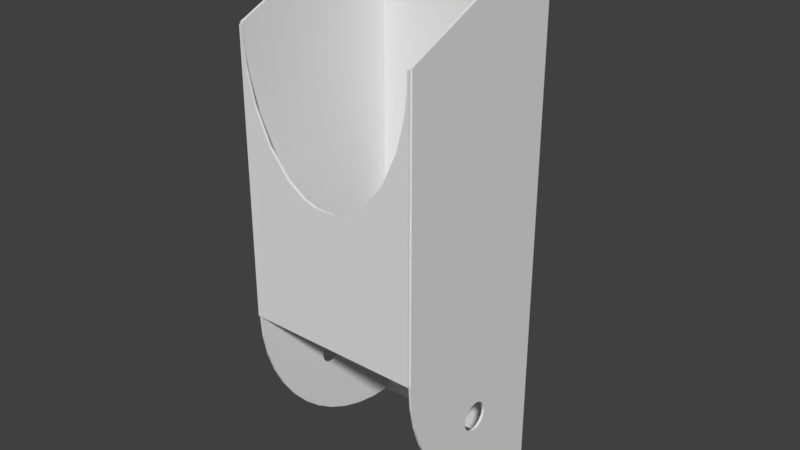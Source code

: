 # Source: armupper.blend  (saved by Blender 2.77.0; exported with 4.5.12 LTS)
import bpy
from mathutils import Matrix  # noqa: F401  (used for matrix-valued properties, if any)

bpy.ops.wm.read_factory_settings(use_empty=True)
scene = bpy.context.scene
scene.name = 'Scene'

# ---- collections
col_collection_1 = bpy.data.collections.new('Collection 1'); scene.collection.children.link(col_collection_1)

# ---- world
world_world = bpy.data.worlds.new('World'); scene.world = world_world
world_world.color = (0.05088, 0.05088, 0.05088)
world_world.use_sun_shadow = False
world_world.sun_shadow_jitter_overblur = 0.0
world_world.cycles.sampling_method = 'MANUAL'

# ---- meshes
me_cube_004 = bpy.data.meshes.new('Cube.004')
me_cube_004.from_pydata([(-4.448, 0.0625, 17.97), (4.552, 0.0625, -5.094), (4.552, 0.0625, 21.91), (-4.448, 0.0625, 3.842), (3.328, 0.0625, -5.03), (2.157, 0.0625, -4.791), (1.046, 0.0625, -4.405), (0.007141, 0.0625, -3.883), (-0.95, 0.0625, -3.236), (-1.814, 0.0625, -2.476), (-2.575, 0.0625, -1.611), (-3.222, 0.0625, -0.6539), (-3.744, 0.0625, 0.3853), (-4.129, 0.0625, 1.496), (-4.369, 0.0625, 2.667), (-0.4503, 0.0625, -0.2542), (-0.4303, 0.0625, -0.1566), (-0.3982, 0.0625, -0.06408), (-0.3547, 0.0625, 0.02252), (-0.3008, 0.0625, 0.1023), (-0.2374, 0.0625, 0.1743), (-0.1654, 0.0625, 0.2377), (-0.08563, 0.0625, 0.2916), (0.000969, 0.0625, 0.3351), (0.09351, 0.0625, 0.3672), (0.1911, 0.0625, 0.3872), (0.2929, 0.0625, 0.394), (0.3946, 0.0625, 0.3872), (0.4922, 0.0625, 0.3672), (0.5847, 0.0625, 0.3351), (0.6713, 0.0625, 0.2916), (0.7511, 0.0625, 0.2377), (0.8231, 0.0625, 0.1743), (0.8865, 0.0625, 0.1023), (0.9404, 0.0625, 0.02253), (0.9839, 0.0625, -0.06408), (1.016, 0.0625, -0.1566), (1.036, 0.0625, -0.2542), (1.043, 0.0625, -0.356), (1.036, 0.0625, -0.4577), (1.016, 0.0625, -0.5553), (0.9839, 0.0625, -0.6478), (0.9404, 0.0625, -0.7344), (0.8865, 0.0625, -0.8142), (0.8231, 0.0625, -0.8862), (0.7511, 0.0625, -0.9497), (0.6713, 0.0625, -1.004), (0.5847, 0.0625, -1.047), (0.4922, 0.0625, -1.079), (0.3946, 0.0625, -1.099), (0.2929, 0.0625, -1.106), (0.1911, 0.0625, -1.099), (0.09352, 0.0625, -1.079), (0.0009698, 0.0625, -1.047), (-0.08563, 0.0625, -1.004), (-0.1654, 0.0625, -0.9497), (-0.2374, 0.0625, -0.8862), (-0.3008, 0.0625, -0.8142), (-0.3547, 0.0625, -0.7344), (-0.3982, 0.0625, -0.6478), (-0.4303, 0.0625, -0.5553), (-0.4503, 0.0625, -0.4577), (-0.4571, 0.0625, -0.356), (4.552, -0.0625, 21.91), (-4.448, -0.0625, 17.97), (-4.448, -0.0625, 3.842), (4.552, -0.0625, -5.094), (3.328, -0.0625, -5.03), (2.157, -0.0625, -4.791), (1.046, -0.0625, -4.405), (0.007141, -0.0625, -3.883), (-0.95, -0.0625, -3.236), (-1.814, -0.0625, -2.476), (-2.575, -0.0625, -1.611), (-3.222, -0.0625, -0.6539), (-3.744, -0.0625, 0.3853), (-4.129, -0.0625, 1.496), (-4.369, -0.0625, 2.667), (-0.4503, -0.0625, -0.2542), (-0.4303, -0.0625, -0.1566), (-0.3982, -0.0625, -0.06408), (-0.3547, -0.0625, 0.02252), (-0.3008, -0.0625, 0.1023), (-0.2374, -0.0625, 0.1743), (-0.1654, -0.0625, 0.2377), (-0.08563, -0.0625, 0.2916), (0.000969, -0.0625, 0.3351), (0.09351, -0.0625, 0.3672), (0.1911, -0.0625, 0.3872), (0.2929, -0.0625, 0.394), (0.3946, -0.0625, 0.3872), (0.4922, -0.0625, 0.3672), (0.5847, -0.0625, 0.3351), (0.6713, -0.0625, 0.2916), (0.7511, -0.0625, 0.2377), (0.8231, -0.0625, 0.1743), (0.8865, -0.0625, 0.1023), (0.9404, -0.0625, 0.02253), (0.9839, -0.0625, -0.06408), (1.016, -0.0625, -0.1566), (1.036, -0.0625, -0.2542), (1.043, -0.0625, -0.356), (1.036, -0.0625, -0.4577), (1.016, -0.0625, -0.5553), (0.9839, -0.0625, -0.6478), (0.9404, -0.0625, -0.7344), (0.8865, -0.0625, -0.8142), (0.8231, -0.0625, -0.8862), (0.7511, -0.0625, -0.9497), (0.6713, -0.0625, -1.004), (0.5847, -0.0625, -1.047), (0.4922, -0.0625, -1.079), (0.3946, -0.0625, -1.099), (0.2929, -0.0625, -1.106), (0.1911, -0.0625, -1.099), (0.09352, -0.0625, -1.079), (0.0009698, -0.0625, -1.047), (-0.08563, -0.0625, -1.004), (-0.1654, -0.0625, -0.9497), (-0.2374, -0.0625, -0.8862), (-0.3008, -0.0625, -0.8142), (-0.3547, -0.0625, -0.7344), (-0.3982, -0.0625, -0.6478), (-0.4303, -0.0625, -0.5553), (-0.4503, -0.0625, -0.4577), (-0.4571, -0.0625, -0.356)], [], [(0, 2, 1, 38, 37, 36, 35, 34, 33, 32, 31, 30, 29, 28, 27, 26, 25, 24, 23, 22, 21, 20, 19, 18, 17, 16, 15, 62, 11, 12, 13, 14, 3), (1, 4, 5, 6, 7, 8, 9, 10, 11, 62, 61, 60, 59, 58, 57, 56, 55, 54, 53, 52, 51, 50, 49, 48, 47, 46, 45, 44, 43, 42, 41, 40, 39, 38), (64, 65, 77, 76, 75, 74, 125, 78, 79, 80, 81, 82, 83, 84, 85, 86, 87, 88, 89, 90, 91, 92, 93, 94, 95, 96, 97, 98, 99, 100, 101, 66, 63), (66, 101, 102, 103, 104, 105, 106, 107, 108, 109, 110, 111, 112, 113, 114, 115, 116, 117, 118, 119, 120, 121, 122, 123, 124, 125, 74, 73, 72, 71, 70, 69, 68, 67), (20, 21, 84, 83), (47, 48, 111, 110), (21, 22, 85, 84), (48, 49, 112, 111), (22, 23, 86, 85), (49, 50, 113, 112), (23, 24, 87, 86), (50, 51, 114, 113), (24, 25, 88, 87), (51, 52, 115, 114), (25, 26, 89, 88), (52, 53, 116, 115), (26, 27, 90, 89), (2, 0, 64, 63), (53, 54, 117, 116), (27, 28, 91, 90), (0, 3, 65, 64), (54, 55, 118, 117), (28, 29, 92, 91), (1, 2, 63, 66), (55, 56, 119, 118), (29, 30, 93, 92), (4, 1, 66, 67), (56, 57, 120, 119), (30, 31, 94, 93), (5, 4, 67, 68), (57, 58, 121, 120), (31, 32, 95, 94), (6, 5, 68, 69), (58, 59, 122, 121), (32, 33, 96, 95), (7, 6, 69, 70), (59, 60, 123, 122), (33, 34, 97, 96), (8, 7, 70, 71), (60, 61, 124, 123), (34, 35, 98, 97), (9, 8, 71, 72), (61, 62, 125, 124), (35, 36, 99, 98), (10, 9, 72, 73), (62, 15, 78, 125), (36, 37, 100, 99), (11, 10, 73, 74), (37, 38, 101, 100), (12, 11, 74, 75), (38, 39, 102, 101), (13, 12, 75, 76), (39, 40, 103, 102), (14, 13, 76, 77), (40, 41, 104, 103), (3, 14, 77, 65), (41, 42, 105, 104), (15, 16, 79, 78), (42, 43, 106, 105), (16, 17, 80, 79), (43, 44, 107, 106), (17, 18, 81, 80), (44, 45, 108, 107), (18, 19, 82, 81), (45, 46, 109, 108), (19, 20, 83, 82), (46, 47, 110, 109)])
_uv = me_cube_004.uv_layers.new(name='UVMap')
_uv.uv.foreach_set('vector', [0.0, 0.0, 0.0, 0.0, 0.0, 0.0, 0.0, 0.0, 0.0, 0.0, 0.0, 0.0, 0.0, 0.0, 0.0, 0.0, 0.0, 0.0, 0.0, 0.0, 0.0, 0.0, 0.0, 0.0, 0.0, 0.0, 0.0, 0.0, 0.0, 0.0, 0.0, 0.0, 0.0, 0.0, 0.0, 0.0, 0.0, 0.0, 0.0, 0.0, 0.0, 0.0, 0.0, 0.0, 0.0, 0.0, 0.0, 0.0, 0.0, 0.0, 0.0, 0.0, 0.0, 0.0, 0.0, 0.0, 0.0, 0.0, 0.0, 0.0, 0.0, 0.0, 0.0, 0.0, 0.0, 0.0, 0.0, 0.0, 0.0, 0.0, 0.0, 0.0, 0.0, 0.0, 0.0, 0.0, 0.0, 0.0, 0.0, 0.0, 0.0, 0.0, 0.0, 0.0, 0.0, 0.0, 0.0, 0.0, 0.0, 0.0, 0.0, 0.0, 0.0, 0.0, 0.0, 0.0, 0.0, 0.0, 0.0, 0.0, 0.0, 0.0, 0.0, 0.0, 0.0, 0.0, 0.0, 0.0, 0.0, 0.0, 0.0, 0.0, 0.0, 0.0, 0.0, 0.0, 0.0, 0.0, 0.0, 0.0, 0.0, 0.0, 0.0, 0.0, 0.0, 0.0, 0.0, 0.0, 0.0, 0.0, 0.0, 0.0, 0.0, 0.0, 0.0003983, 0.8585, 5.934e-05, 0.3374, 0.003577, 0.2943, 0.01333, 0.2514, 0.02877, 0.2108, 0.04946, 0.173, 0.1595, 0.1607, 0.1597, 0.1634, 0.1605, 0.1659, 0.1616, 0.1681, 0.1632, 0.17, 0.1651, 0.1716, 0.1673, 0.1728, 0.1697, 0.1737, 0.1724, 0.1742, 0.1753, 0.1744, 0.1788, 0.1739, 0.182, 0.1732, 0.1855, 0.174, 0.1891, 0.1744, 0.1925, 0.1746, 0.1958, 0.1744, 0.1986, 0.1757, 0.2014, 0.1767, 0.204, 0.1781, 0.2065, 0.1794, 0.2089, 0.1806, 0.2106, 0.181, 0.2121, 0.1814, 0.2134, 0.1835, 0.2143, 0.1758, 0.3522, 5.934e-05, 0.3522, 0.9999, 0.3522, 5.934e-05, 0.2143, 0.1758, 0.2141, 0.17, 0.2134, 0.1644, 0.2121, 0.1588, 0.2103, 0.1534, 0.2081, 0.1481, 0.2057, 0.1434, 0.203, 0.139, 0.1999, 0.1351, 0.1966, 0.1341, 0.1932, 0.1334, 0.1897, 0.1333, 0.186, 0.1329, 0.1824, 0.1332, 0.1789, 0.1327, 0.1755, 0.1327, 0.1722, 0.133, 0.1693, 0.1355, 0.1666, 0.1384, 0.1643, 0.1417, 0.1623, 0.1454, 0.1608, 0.1494, 0.1597, 0.1537, 0.1593, 0.1572, 0.1595, 0.1607, 0.04946, 0.173, 0.0745, 0.1307, 0.1044, 0.09141, 0.1387, 0.05738, 0.176, 0.03341, 0.2155, 0.0212, 0.2591, 0.01022, 0.3046, 0.002376, 0.0, 0.0, 0.0, 0.0, 0.0, 0.0, 0.0, 0.0, 0.0, 0.0, 0.0, 0.0, 0.0, 0.0, 0.0, 0.0, 0.0, 0.0, 0.0, 0.0, 0.0, 0.0, 0.0, 0.0, 0.0, 0.0, 0.0, 0.0, 0.0, 0.0, 0.0, 0.0, 0.0, 0.0, 0.0, 0.0, 0.0, 0.0, 0.0, 0.0, 0.0, 0.0, 0.0, 0.0, 0.0, 0.0, 0.0, 0.0, 0.0, 0.0, 0.0, 0.0, 0.0, 0.0, 0.0, 0.0, 0.0, 0.0, 0.0, 0.0, 0.0, 0.0, 0.0, 0.0, 0.0, 0.0, 0.0, 0.0, 0.0, 0.0, 0.0, 0.0, 0.0, 0.0, 0.0, 0.0, 0.0, 0.0, 0.0, 0.0, 0.0, 0.0, 0.0, 0.0, 0.0, 0.0, 0.0, 0.0, 0.0, 0.0, 0.0, 0.0, 0.0, 0.0, 0.0, 0.0, 0.0, 0.0, 0.0, 0.0, 0.0, 0.0, 0.0, 0.0, 0.0, 0.0, 0.0, 0.0, 0.0, 0.0, 0.0, 0.0, 0.0, 0.0, 0.0, 0.0, 0.0, 0.0, 0.0, 0.0, 0.0, 0.0, 0.0, 0.0, 0.0, 0.0, 0.0, 0.0, 0.0, 0.0, 0.0, 0.0, 0.0, 0.0, 0.0, 0.0, 0.0, 0.0, 0.0, 0.0, 0.0, 0.0, 0.0, 0.0, 0.0, 0.0, 0.0, 0.0, 0.0, 0.0, 0.0, 0.0, 0.0, 0.0, 0.0, 0.0, 0.0, 0.0, 0.0, 0.0, 0.0, 0.0, 0.0, 0.0, 0.0, 0.0, 0.0, 0.0, 0.0, 0.0, 0.0, 0.0, 0.0, 0.0, 0.0, 0.0, 0.0, 0.0, 0.0, 0.0, 0.0, 0.0, 0.0, 0.0, 0.0, 0.0, 0.0, 0.0, 0.0, 0.0, 0.0, 0.0, 0.0, 0.0, 0.0, 0.0, 0.0, 0.0, 0.0, 0.0, 0.0, 0.0, 0.0, 0.0, 0.0, 0.0, 0.0, 0.0, 0.0, 0.0, 0.0, 0.0, 0.0, 0.0, 0.0, 0.0, 0.0, 0.0, 0.0, 0.0, 0.0, 0.0, 0.0, 0.0, 0.0, 0.0, 0.0, 0.0, 0.0, 0.0, 0.0, 0.0, 0.0, 0.0, 0.0, 0.0, 0.0, 0.0, 0.0, 0.0, 0.0, 0.0, 0.0, 0.0, 0.0, 0.0, 0.0, 0.0, 0.0, 0.0, 0.0, 0.0, 0.0, 0.0, 0.0, 0.0, 0.0, 0.0, 0.0, 0.0, 0.0, 0.0, 0.0, 0.0, 0.0, 0.0, 0.0, 0.0, 0.0, 0.0, 0.0, 0.0, 0.0, 0.0, 0.0, 0.0, 0.0, 0.0, 0.0, 0.0, 0.0, 0.0, 0.0, 0.0, 0.0, 0.0, 0.0, 0.0, 0.0, 0.0, 0.0, 0.0, 0.0, 0.0, 0.0, 0.0, 0.0, 0.0, 0.0, 0.0, 0.0, 0.0, 0.0, 0.0, 0.0, 0.0, 0.0, 0.0, 0.0, 0.0, 0.0, 0.0, 0.0, 0.0, 0.0, 0.0, 0.0, 0.0, 0.0, 0.0, 0.0, 0.0, 0.0, 0.0, 0.0, 0.0, 0.0, 0.0, 0.0, 0.0, 0.0, 0.0, 0.0, 0.0, 0.0, 0.0, 0.0, 0.0, 0.0, 0.0, 0.0, 0.0, 0.0, 0.0, 0.0, 0.0, 0.0, 0.0, 0.0, 0.0, 0.0, 0.0, 0.0, 0.0, 0.0, 0.0, 0.0, 0.0, 0.0, 0.0, 0.0, 0.0, 0.0, 0.0, 0.0, 0.0, 0.0, 0.0, 0.0, 0.0, 0.0, 0.0, 0.0, 0.0, 0.0, 0.0, 0.0, 0.0, 0.0, 0.0, 0.0, 0.0, 0.0, 0.0, 0.0, 0.0, 0.0, 0.0, 0.0, 0.0, 0.0, 0.0, 0.0, 0.0, 0.0, 0.0, 0.0, 0.0, 0.0, 0.0, 0.0, 0.0, 0.0, 0.0, 0.0, 0.0, 0.0, 0.0, 0.0, 0.0, 0.0, 0.0, 0.0, 0.0, 0.0, 0.0, 0.0, 0.0, 0.0, 0.0, 0.0, 0.0, 0.0, 0.0, 0.0, 0.0, 0.0, 0.0, 0.0, 0.0, 0.0, 0.0, 0.0, 0.0, 0.0, 0.0, 0.0, 0.0, 0.0, 0.0, 0.0, 0.0, 0.0, 0.0, 0.0, 0.0, 0.0, 0.0, 0.0, 0.0, 0.0, 0.0, 0.0, 0.0, 0.0, 0.0, 0.0, 0.0, 0.0, 0.0, 0.0, 0.0, 0.0, 0.0, 0.0, 0.0, 0.0, 0.0, 0.0, 0.0, 0.0, 0.0, 0.0, 0.0, 0.0, 0.0, 0.0, 0.0, 0.0, 0.0, 0.0, 0.0, 0.0, 0.0, 0.0, 0.0, 0.0, 0.0, 0.0, 0.0, 0.0, 0.0, 0.0, 0.0, 0.0, 0.0, 0.0, 0.0, 0.0, 0.0, 0.0, 0.0, 0.0, 0.0])
me_cube_004.materials.append(None)
me_cube_004.use_remesh_preserve_volume = False
me_cube_004.use_remesh_preserve_attributes = False
me_cube_004.use_mirror_vertex_groups = False
me_cube_004.update()
me_cube_003 = bpy.data.meshes.new('Cube.003')
me_cube_003.from_pydata([(-4.448, 0.0625, 17.97), (4.552, 0.0625, -5.094), (4.552, 0.0625, 21.91), (-4.448, 0.0625, 3.842), (3.328, 0.0625, -5.03), (2.157, 0.0625, -4.791), (1.046, 0.0625, -4.405), (0.007141, 0.0625, -3.883), (-0.95, 0.0625, -3.236), (-1.814, 0.0625, -2.476), (-2.575, 0.0625, -1.611), (-3.222, 0.0625, -0.6539), (-3.744, 0.0625, 0.3853), (-4.129, 0.0625, 1.496), (-4.369, 0.0625, 2.667), (-0.4503, 0.0625, -0.2542), (-0.4303, 0.0625, -0.1566), (-0.3982, 0.0625, -0.06408), (-0.3547, 0.0625, 0.02252), (-0.3008, 0.0625, 0.1023), (-0.2374, 0.0625, 0.1743), (-0.1654, 0.0625, 0.2377), (-0.08563, 0.0625, 0.2916), (0.000969, 0.0625, 0.3351), (0.09351, 0.0625, 0.3672), (0.1911, 0.0625, 0.3872), (0.2929, 0.0625, 0.394), (0.3946, 0.0625, 0.3872), (0.4922, 0.0625, 0.3672), (0.5847, 0.0625, 0.3351), (0.6713, 0.0625, 0.2916), (0.7511, 0.0625, 0.2377), (0.8231, 0.0625, 0.1743), (0.8865, 0.0625, 0.1023), (0.9404, 0.0625, 0.02253), (0.9839, 0.0625, -0.06408), (1.016, 0.0625, -0.1566), (1.036, 0.0625, -0.2542), (1.043, 0.0625, -0.356), (1.036, 0.0625, -0.4577), (1.016, 0.0625, -0.5553), (0.9839, 0.0625, -0.6478), (0.9404, 0.0625, -0.7344), (0.8865, 0.0625, -0.8142), (0.8231, 0.0625, -0.8862), (0.7511, 0.0625, -0.9497), (0.6713, 0.0625, -1.004), (0.5847, 0.0625, -1.047), (0.4922, 0.0625, -1.079), (0.3946, 0.0625, -1.099), (0.2929, 0.0625, -1.106), (0.1911, 0.0625, -1.099), (0.09352, 0.0625, -1.079), (0.0009698, 0.0625, -1.047), (-0.08563, 0.0625, -1.004), (-0.1654, 0.0625, -0.9497), (-0.2374, 0.0625, -0.8862), (-0.3008, 0.0625, -0.8142), (-0.3547, 0.0625, -0.7344), (-0.3982, 0.0625, -0.6478), (-0.4303, 0.0625, -0.5553), (-0.4503, 0.0625, -0.4577), (-0.4571, 0.0625, -0.356), (4.552, -0.0625, 21.91), (-4.448, -0.0625, 17.97), (-4.448, -0.0625, 3.842), (4.552, -0.0625, -5.094), (3.328, -0.0625, -5.03), (2.157, -0.0625, -4.791), (1.046, -0.0625, -4.405), (0.007141, -0.0625, -3.883), (-0.95, -0.0625, -3.236), (-1.814, -0.0625, -2.476), (-2.575, -0.0625, -1.611), (-3.222, -0.0625, -0.6539), (-3.744, -0.0625, 0.3853), (-4.129, -0.0625, 1.496), (-4.369, -0.0625, 2.667), (-0.4503, -0.0625, -0.2542), (-0.4303, -0.0625, -0.1566), (-0.3982, -0.0625, -0.06408), (-0.3547, -0.0625, 0.02252), (-0.3008, -0.0625, 0.1023), (-0.2374, -0.0625, 0.1743), (-0.1654, -0.0625, 0.2377), (-0.08563, -0.0625, 0.2916), (0.000969, -0.0625, 0.3351), (0.09351, -0.0625, 0.3672), (0.1911, -0.0625, 0.3872), (0.2929, -0.0625, 0.394), (0.3946, -0.0625, 0.3872), (0.4922, -0.0625, 0.3672), (0.5847, -0.0625, 0.3351), (0.6713, -0.0625, 0.2916), (0.7511, -0.0625, 0.2377), (0.8231, -0.0625, 0.1743), (0.8865, -0.0625, 0.1023), (0.9404, -0.0625, 0.02253), (0.9839, -0.0625, -0.06408), (1.016, -0.0625, -0.1566), (1.036, -0.0625, -0.2542), (1.043, -0.0625, -0.356), (1.036, -0.0625, -0.4577), (1.016, -0.0625, -0.5553), (0.9839, -0.0625, -0.6478), (0.9404, -0.0625, -0.7344), (0.8865, -0.0625, -0.8142), (0.8231, -0.0625, -0.8862), (0.7511, -0.0625, -0.9497), (0.6713, -0.0625, -1.004), (0.5847, -0.0625, -1.047), (0.4922, -0.0625, -1.079), (0.3946, -0.0625, -1.099), (0.2929, -0.0625, -1.106), (0.1911, -0.0625, -1.099), (0.09352, -0.0625, -1.079), (0.0009698, -0.0625, -1.047), (-0.08563, -0.0625, -1.004), (-0.1654, -0.0625, -0.9497), (-0.2374, -0.0625, -0.8862), (-0.3008, -0.0625, -0.8142), (-0.3547, -0.0625, -0.7344), (-0.3982, -0.0625, -0.6478), (-0.4303, -0.0625, -0.5553), (-0.4503, -0.0625, -0.4577), (-0.4571, -0.0625, -0.356)], [], [(0, 2, 1, 38, 37, 36, 35, 34, 33, 32, 31, 30, 29, 28, 27, 26, 25, 24, 23, 22, 21, 20, 19, 18, 17, 16, 15, 62, 11, 12, 13, 14, 3), (1, 4, 5, 6, 7, 8, 9, 10, 11, 62, 61, 60, 59, 58, 57, 56, 55, 54, 53, 52, 51, 50, 49, 48, 47, 46, 45, 44, 43, 42, 41, 40, 39, 38), (64, 65, 77, 76, 75, 74, 125, 78, 79, 80, 81, 82, 83, 84, 85, 86, 87, 88, 89, 90, 91, 92, 93, 94, 95, 96, 97, 98, 99, 100, 101, 66, 63), (66, 101, 102, 103, 104, 105, 106, 107, 108, 109, 110, 111, 112, 113, 114, 115, 116, 117, 118, 119, 120, 121, 122, 123, 124, 125, 74, 73, 72, 71, 70, 69, 68, 67), (20, 21, 84, 83), (47, 48, 111, 110), (21, 22, 85, 84), (48, 49, 112, 111), (22, 23, 86, 85), (49, 50, 113, 112), (23, 24, 87, 86), (50, 51, 114, 113), (24, 25, 88, 87), (51, 52, 115, 114), (25, 26, 89, 88), (52, 53, 116, 115), (26, 27, 90, 89), (2, 0, 64, 63), (53, 54, 117, 116), (27, 28, 91, 90), (0, 3, 65, 64), (54, 55, 118, 117), (28, 29, 92, 91), (1, 2, 63, 66), (55, 56, 119, 118), (29, 30, 93, 92), (4, 1, 66, 67), (56, 57, 120, 119), (30, 31, 94, 93), (5, 4, 67, 68), (57, 58, 121, 120), (31, 32, 95, 94), (6, 5, 68, 69), (58, 59, 122, 121), (32, 33, 96, 95), (7, 6, 69, 70), (59, 60, 123, 122), (33, 34, 97, 96), (8, 7, 70, 71), (60, 61, 124, 123), (34, 35, 98, 97), (9, 8, 71, 72), (61, 62, 125, 124), (35, 36, 99, 98), (10, 9, 72, 73), (62, 15, 78, 125), (36, 37, 100, 99), (11, 10, 73, 74), (37, 38, 101, 100), (12, 11, 74, 75), (38, 39, 102, 101), (13, 12, 75, 76), (39, 40, 103, 102), (14, 13, 76, 77), (40, 41, 104, 103), (3, 14, 77, 65), (41, 42, 105, 104), (15, 16, 79, 78), (42, 43, 106, 105), (16, 17, 80, 79), (43, 44, 107, 106), (17, 18, 81, 80), (44, 45, 108, 107), (18, 19, 82, 81), (45, 46, 109, 108), (19, 20, 83, 82), (46, 47, 110, 109)])
me_cube_003.materials.append(None)
me_cube_003.use_remesh_preserve_volume = False
me_cube_003.use_remesh_preserve_attributes = False
me_cube_003.use_mirror_vertex_groups = False
me_cube_003.update()
me_cube_001 = bpy.data.meshes.new('Cube.001')
me_cube_001.from_pydata([(-4.5, -0.0625, -13.5), (-4.5, -0.0625, 13.5), (-4.5, 0.0625, -13.5), (-4.5, 0.0625, 13.5), (4.5, -0.0625, -13.5), (4.5, -0.0625, 13.5), (4.5, 0.0625, -13.5), (4.5, 0.0625, 13.5)], [], [(1, 3, 2, 0), (3, 7, 6, 2), (7, 5, 4, 6), (5, 1, 0, 4), (0, 2, 6, 4), (5, 7, 3, 1)])
_uv = me_cube_001.uv_layers.new(name='UVMaptall')
_uv.uv.foreach_set('vector', [0.9796, 0.0, 0.9864, 0.0, 0.9864, 1.0, 0.9796, 1.0, 1.038e-07, 0.0, 0.4898, 7.064e-08, 0.4898, 1.0, 0.0, 1.0, 0.9932, 1.0, 0.9864, 1.0, 0.9864, 0.0, 0.9932, 0.0, 0.4898, 0.0, 0.9796, 0.0, 0.9796, 1.0, 0.4898, 1.0, 1.0, 0.6667, 0.9932, 0.6667, 0.9932, 0.3333, 1.0, 0.3333, 0.9932, 0.0, 1.0, 0.0, 1.0, 0.3333, 0.9932, 0.3333])
me_cube_001.materials.append(None)
me_cube_001.use_remesh_preserve_volume = False
me_cube_001.use_remesh_preserve_attributes = False
me_cube_001.use_mirror_vertex_groups = False
me_cube_001.update()
me_cube_002 = bpy.data.meshes.new('Cube.002')
me_cube_002.from_pydata([(-4.5, 0.0, -4.5), (-4.5, 0.0, 9.5), (4.5, 0.0, -4.5), (4.5, 0.0, 9.5), (4.41, 0.0, 9.5), (-4.41, 0.0, 9.5), (-3.896, 0.0, 6.086), (-4.274, 0.0, 7.554), (-4.395, 0.0, 8.645), (4.395, 0.0, 8.645), (4.274, 0.0, 7.554), (3.896, 1.49e-08, 6.086), (3.118, 0.0, 4.409), (2.091, 0.0, 3.14), (1.192, 0.0, 2.522), (0.5236, 1.49e-08, 2.325), (1.077e-06, 1.49e-08, 2.3), (-0.5236, 0.0, 2.325), (-1.192, 0.0, 2.522), (-2.091, 0.0, 3.14), (-3.118, 0.0, 4.409), (-4.5, -0.125, -4.5), (-4.5, -0.125, 9.5), (4.5, -0.125, -4.5), (4.5, -0.125, 9.5), (4.41, -0.125, 9.5), (-4.41, -0.125, 9.5), (-3.896, -0.125, 6.086), (-4.274, -0.125, 7.554), (-4.395, -0.125, 8.645), (4.395, -0.125, 8.645), (4.274, -0.125, 7.554), (3.896, -0.125, 6.086), (3.118, -0.125, 4.409), (2.091, -0.125, 3.14), (1.192, -0.125, 2.522), (0.5236, -0.125, 2.325), (1.077e-06, -0.125, 2.3), (-0.5236, -0.125, 2.325), (-1.192, -0.125, 2.522), (-2.091, -0.125, 3.14), (-3.118, -0.125, 4.409)], [], [(3, 2, 0, 1, 5, 8, 7, 6, 20, 19, 18, 17, 16, 15, 14, 13, 12, 11, 10, 9, 4), (24, 25, 30, 31, 32, 33, 34, 35, 36, 37, 38, 39, 40, 41, 27, 28, 29, 26, 22, 21, 23), (19, 20, 41, 40), (12, 13, 34, 33), (6, 7, 28, 27), (20, 6, 27, 41), (13, 14, 35, 34), (7, 8, 29, 28), (14, 15, 36, 35), (8, 5, 26, 29), (1, 0, 21, 22), (15, 16, 37, 36), (4, 9, 30, 25), (2, 3, 24, 23), (16, 17, 38, 37), (9, 10, 31, 30), (5, 1, 22, 26), (17, 18, 39, 38), (10, 11, 32, 31), (0, 2, 23, 21), (18, 19, 40, 39), (11, 12, 33, 32), (3, 4, 25, 24)])
_uv = me_cube_002.uv_layers.new(name='UVMap')
_uv.uv.foreach_set('vector', [0.5, 1.0, 0.6474, 0.9778, 0.7817, 0.9131, 0.8909, 0.8117, 0.9654, 0.6827, 0.9986, 0.5374, 0.9875, 0.3887, 0.933, 0.25, 0.8401, 0.1335, 0.7169, 0.04952, 0.5745, 0.005585, 0.4255, 0.005585, 0.2831, 0.04952, 0.1599, 0.1335, 0.06699, 0.25, 0.01254, 0.3887, 0.001398, 0.5374, 0.03456, 0.6827, 0.1091, 0.8117, 0.2183, 0.9131, 0.3526, 0.9778, 0.6649, 0.0, 0.6649, 0.01, 0.6243, 0.0117, 0.5725, 0.02508, 0.5028, 0.06716, 0.4231, 0.1535, 0.3629, 0.2677, 0.3335, 0.3676, 0.3242, 0.4418, 0.323, 0.5, 0.3242, 0.5582, 0.3335, 0.6324, 0.3629, 0.7323, 0.4231, 0.8465, 0.5028, 0.9328, 0.5725, 0.9749, 0.6243, 0.9883, 0.6649, 0.99, 0.6649, 1.0, 2.293e-07, 1.0, 0.0, 5.96e-08, 0.0, 0.0, 1.0, 0.0, 1.0, 1.0, 0.0, 1.0, 0.0, 0.0, 1.0, 0.0, 1.0, 1.0, 0.0, 1.0, 0.0, 0.0, 1.0, 0.0, 1.0, 1.0, 0.0, 1.0, 0.0, 0.0, 1.0, 0.0, 1.0, 1.0, 0.0, 1.0, 0.0, 0.0, 1.0, 0.0, 1.0, 1.0, 0.0, 1.0, 0.0, 0.0, 1.0, 0.0, 1.0, 1.0, 0.0, 1.0, 0.0, 0.0, 1.0, 0.0, 1.0, 1.0, 0.0, 1.0, 0.0, 0.0, 1.0, 0.0, 1.0, 1.0, 0.0, 1.0, 0.0, 0.0, 1.0, 0.0, 1.0, 1.0, 0.0, 1.0, 0.0, 0.0, 1.0, 0.0, 1.0, 1.0, 0.0, 1.0, 0.0, 0.0, 1.0, 0.0, 1.0, 1.0, 0.0, 1.0, 0.0, 0.0, 1.0, 0.0, 1.0, 1.0, 0.0, 1.0, 0.0, 0.0, 1.0, 0.0, 1.0, 1.0, 0.0, 1.0, 0.0, 0.0, 1.0, 0.0, 1.0, 1.0, 0.0, 1.0, 0.0, 0.0, 1.0, 0.0, 1.0, 1.0, 0.0, 1.0, 0.0, 0.0, 1.0, 0.0, 1.0, 1.0, 0.0, 1.0, 0.0, 0.0, 1.0, 0.0, 1.0, 1.0, 0.0, 1.0, 0.0, 0.0, 1.0, 0.0, 1.0, 1.0, 0.0, 1.0, 0.0, 0.0, 1.0, 0.0, 1.0, 1.0, 0.0, 1.0, 0.0, 0.0, 1.0, 0.0, 1.0, 1.0, 0.0, 1.0, 0.0, 0.0, 1.0, 0.0, 1.0, 1.0, 0.0, 1.0])
me_cube_002.materials.append(None)
me_cube_002.use_remesh_preserve_volume = False
me_cube_002.use_remesh_preserve_attributes = False
me_cube_002.use_mirror_vertex_groups = False
me_cube_002.update()

# ---- curves / text
cu_surface = bpy.data.curves.new('Surface', 'CURVE')
cu_surface.dimensions = '3D'
_sp = cu_surface.splines.new('NURBS'); _sp.points.add(15)
_sp.points.foreach_set('co', [0.0, -0.72, -6.0, 1.0, -0.72, -0.72, -6.0, 0.3536, -0.72, 0.0, -6.0, 1.0, -0.72, 0.72, -6.0, 0.3536, 0.0, 0.72, -6.0, 1.0, 0.72, 0.72, -6.0, 0.3536, 0.72, 0.0, -6.0, 1.0, 0.72, -0.72, -6.0, 0.3536, 0.0, -0.72, 6.0, 1.0, -0.72, -0.72, 6.0, 0.3536, -0.72, 0.0, 6.0, 1.0, -0.72, 0.72, 6.0, 0.3536, 0.0, 0.72, 6.0, 1.0, 0.72, 0.72, 6.0, 0.3536, 0.72, 0.0, 6.0, 1.0, 0.72, -0.72, 6.0, 0.3536])
_sp.points.foreach_set('radius', [4.88, 4.88, 4.88, 4.88, 4.88, 4.88, 4.88, 4.88, 4.88, 4.88, 4.88, 4.88, 4.88, 4.88, 4.88, 4.88])
_sp.order_v = 2
_sp.resolution_u = 4
_sp.resolution_v = 4
_sp.use_cyclic_u = True
cu_surface.materials.append(None)
cu_surface.use_path_clamp = True
cu_surface.bevel_resolution = 0
cu_surface.resolution_u = 4
cu_surface.resolution_v = 4
cu_surface.fill_mode = 'HALF'

# ---- objects
ob_elbow = bpy.data.objects.new('elbow', cu_surface)
ob_side2 = bpy.data.objects.new('side2', me_cube_004)
ob_side1 = bpy.data.objects.new('side1', me_cube_003)
ob_tallside = bpy.data.objects.new('tallside', me_cube_001)
ob_shortside = bpy.data.objects.new('shortside', me_cube_002)

# ---- transforms, parenting, visibility, modifiers, constraints
ob_elbow.location = (0.25, 0.2492, -8.751)
ob_elbow.rotation_euler = (0.0, 1.571, 0.0)
ob_elbow.empty_image_offset = (0.0, 0.0)
ob_elbow.lineart.crease_threshold = 0.0
ob_side2.location = (-4.5, -0.05204, -8.406)
ob_side2.rotation_euler = (0.0, -0.0, 1.571)
ob_side2.lineart.crease_threshold = 0.0
ob_side1.location = (4.5, -0.05204, -8.406)
ob_side1.rotation_euler = (0.0, -0.0, 1.571)
ob_side1.lineart.crease_threshold = 0.0
ob_tallside.location = (0.0, 4.5, 0.0)
ob_tallside.lineart.crease_threshold = 0.0
ob_shortside.location = (0.0, -4.5, 0.0)
ob_shortside.lineart.crease_threshold = 0.0

# ---- collection membership
col_collection_1.objects.link(ob_elbow)
col_collection_1.objects.link(ob_side2)
col_collection_1.objects.link(ob_side1)
col_collection_1.objects.link(ob_tallside)
col_collection_1.objects.link(ob_shortside)

# ---- scene / render settings (as saved in the file)
scene.frame_start = 1; scene.frame_end = 250; scene.frame_set(1)
scene.render.engine = 'CYCLES'
scene.render.resolution_percentage = 50
scene.render.dither_intensity = 0.0
scene.cycles.use_denoising = False
scene.cycles.samples = 128
scene.cycles.sampling_pattern = 'TABULATED_SOBOL'
scene.cycles.light_sampling_threshold = 0.0
scene.cycles.use_adaptive_sampling = False
scene.cycles.use_light_tree = False
scene.cycles.blur_glossy = 0.0
scene.cycles.sample_clamp_indirect = 0.0
scene.view_settings.view_transform = 'Standard'
bpy.context.view_layer.update()

# ---- added for rendering (the .blend has no active camera and no usable light): camera, sun
cam_auto = bpy.data.cameras.new('AutoCamera')
cam_auto.lens = 50.0
cam_auto.sensor_width = 36.0
cam_auto.clip_end = 1000.0
ob_auto_camera = bpy.data.objects.new('AutoCamera', cam_auto)
scene.collection.objects.link(ob_auto_camera)
ob_auto_camera.location = (28.8783, -34.3853, 22.9027)
ob_auto_camera.rotation_euler = (1.09748, -7.21219e-08, 0.694738)
scene.camera = ob_auto_camera
light_auto_sun = bpy.data.lights.new('AutoSun', 'SUN')
light_auto_sun.energy = 3.0
light_auto_sun.angle = 0.0523599
ob_auto_sun = bpy.data.objects.new('AutoSun', light_auto_sun)
scene.collection.objects.link(ob_auto_sun)
ob_auto_sun.rotation_euler = (0.872665, 0.174533, 0.523599)
bpy.context.view_layer.update()
